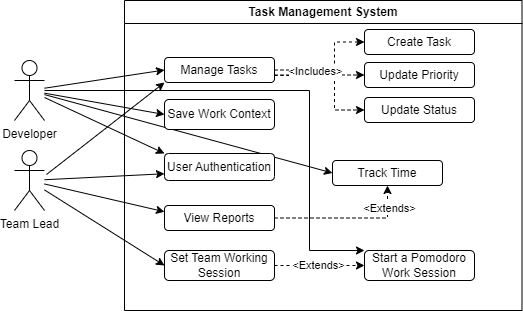

The diagram above was exported from draw.io. Its source (the exported page's mxGraphModel, read from the mxfile embedded in the PNG):
<mxGraphModel dx="1050" dy="530" grid="0" gridSize="10" guides="1" tooltips="1" connect="1" arrows="1" fold="1" page="1" pageScale="1" pageWidth="827" pageHeight="1169" background="#ffffff" math="0" shadow="0">
  <root>
    <mxCell id="0" />
    <mxCell id="1" parent="0" />
    <mxCell id="3GjBw_Cd5uOzwpcarM_d-30" style="rounded=0;orthogonalLoop=1;jettySize=auto;html=1;entryX=0;entryY=0.5;entryDx=0;entryDy=0;" parent="1" source="3GjBw_Cd5uOzwpcarM_d-19" target="3GjBw_Cd5uOzwpcarM_d-20" edge="1">
      <mxGeometry relative="1" as="geometry">
        <mxPoint x="230" y="110" as="targetPoint" />
      </mxGeometry>
    </mxCell>
    <mxCell id="3GjBw_Cd5uOzwpcarM_d-31" style="rounded=0;orthogonalLoop=1;jettySize=auto;html=1;entryX=0;entryY=0.5;entryDx=0;entryDy=0;" parent="1" source="3GjBw_Cd5uOzwpcarM_d-19" target="3GjBw_Cd5uOzwpcarM_d-27" edge="1">
      <mxGeometry relative="1" as="geometry">
        <mxPoint x="240" y="160" as="targetPoint" />
      </mxGeometry>
    </mxCell>
    <mxCell id="3GjBw_Cd5uOzwpcarM_d-32" style="rounded=0;orthogonalLoop=1;jettySize=auto;html=1;entryX=0;entryY=0.5;entryDx=0;entryDy=0;" parent="1" source="3GjBw_Cd5uOzwpcarM_d-19" target="3GjBw_Cd5uOzwpcarM_d-28" edge="1">
      <mxGeometry relative="1" as="geometry">
        <mxPoint x="240" y="220" as="targetPoint" />
      </mxGeometry>
    </mxCell>
    <mxCell id="3GjBw_Cd5uOzwpcarM_d-64" style="rounded=0;orthogonalLoop=1;jettySize=auto;html=1;entryX=0;entryY=0;entryDx=0;entryDy=0;edgeStyle=elbowEdgeStyle;" parent="1" source="3GjBw_Cd5uOzwpcarM_d-19" target="3GjBw_Cd5uOzwpcarM_d-62" edge="1">
      <mxGeometry relative="1" as="geometry">
        <Array as="points">
          <mxPoint x="415" y="240" />
        </Array>
      </mxGeometry>
    </mxCell>
    <mxCell id="3GjBw_Cd5uOzwpcarM_d-69" style="rounded=0;orthogonalLoop=1;jettySize=auto;html=1;entryX=0;entryY=0;entryDx=0;entryDy=0;" parent="1" source="3GjBw_Cd5uOzwpcarM_d-19" target="3GjBw_Cd5uOzwpcarM_d-67" edge="1">
      <mxGeometry relative="1" as="geometry" />
    </mxCell>
    <mxCell id="3GjBw_Cd5uOzwpcarM_d-19" value="Developer" style="shape=umlActor;verticalLabelPosition=bottom;verticalAlign=top;html=1;outlineConnect=0;" parent="1" vertex="1">
      <mxGeometry x="120" y="130" width="30" height="60" as="geometry" />
    </mxCell>
    <mxCell id="3GjBw_Cd5uOzwpcarM_d-34" style="rounded=0;orthogonalLoop=1;jettySize=auto;html=1;entryX=0;entryY=1;entryDx=0;entryDy=0;" parent="1" target="3GjBw_Cd5uOzwpcarM_d-20" edge="1">
      <mxGeometry relative="1" as="geometry">
        <mxPoint x="152" y="244" as="sourcePoint" />
        <mxPoint x="230" y="120" as="targetPoint" />
      </mxGeometry>
    </mxCell>
    <mxCell id="3GjBw_Cd5uOzwpcarM_d-39" style="rounded=0;orthogonalLoop=1;jettySize=auto;html=1;entryX=0;entryY=0.25;entryDx=0;entryDy=0;" parent="1" source="3GjBw_Cd5uOzwpcarM_d-21" target="3GjBw_Cd5uOzwpcarM_d-38" edge="1">
      <mxGeometry relative="1" as="geometry" />
    </mxCell>
    <mxCell id="3GjBw_Cd5uOzwpcarM_d-59" style="rounded=0;orthogonalLoop=1;jettySize=auto;html=1;entryX=0;entryY=0.5;entryDx=0;entryDy=0;" parent="1" source="3GjBw_Cd5uOzwpcarM_d-21" target="3GjBw_Cd5uOzwpcarM_d-58" edge="1">
      <mxGeometry relative="1" as="geometry" />
    </mxCell>
    <mxCell id="3GjBw_Cd5uOzwpcarM_d-68" style="rounded=0;orthogonalLoop=1;jettySize=auto;html=1;entryX=0;entryY=0.75;entryDx=0;entryDy=0;" parent="1" source="3GjBw_Cd5uOzwpcarM_d-21" target="3GjBw_Cd5uOzwpcarM_d-67" edge="1">
      <mxGeometry relative="1" as="geometry" />
    </mxCell>
    <mxCell id="3GjBw_Cd5uOzwpcarM_d-21" value="Team Lead" style="shape=umlActor;verticalLabelPosition=bottom;verticalAlign=top;html=1;outlineConnect=0;" parent="1" vertex="1">
      <mxGeometry x="120" y="220" width="30" height="60" as="geometry" />
    </mxCell>
    <mxCell id="3GjBw_Cd5uOzwpcarM_d-40" value="Task Management System" style="swimlane;whiteSpace=wrap;html=1;" parent="1" vertex="1">
      <mxGeometry x="230" y="70" width="397.5" height="310" as="geometry" />
    </mxCell>
    <mxCell id="3GjBw_Cd5uOzwpcarM_d-43" value="" style="edgeStyle=orthogonalEdgeStyle;rounded=0;orthogonalLoop=1;jettySize=auto;html=1;dashed=1;entryX=0;entryY=0.5;entryDx=0;entryDy=0;" parent="3GjBw_Cd5uOzwpcarM_d-40" source="3GjBw_Cd5uOzwpcarM_d-20" target="3GjBw_Cd5uOzwpcarM_d-42" edge="1">
      <mxGeometry relative="1" as="geometry">
        <mxPoint x="210" y="35" as="targetPoint" />
        <Array as="points">
          <mxPoint x="210" y="75" />
          <mxPoint x="210" y="42" />
        </Array>
      </mxGeometry>
    </mxCell>
    <mxCell id="3GjBw_Cd5uOzwpcarM_d-48" style="edgeStyle=orthogonalEdgeStyle;rounded=0;orthogonalLoop=1;jettySize=auto;html=1;dashed=1;" parent="3GjBw_Cd5uOzwpcarM_d-40" source="3GjBw_Cd5uOzwpcarM_d-20" target="3GjBw_Cd5uOzwpcarM_d-47" edge="1">
      <mxGeometry relative="1" as="geometry" />
    </mxCell>
    <mxCell id="3GjBw_Cd5uOzwpcarM_d-54" style="edgeStyle=orthogonalEdgeStyle;rounded=0;orthogonalLoop=1;jettySize=auto;html=1;entryX=0;entryY=0.5;entryDx=0;entryDy=0;dashed=1;" parent="3GjBw_Cd5uOzwpcarM_d-40" edge="1">
      <mxGeometry relative="1" as="geometry">
        <mxPoint x="150" y="74.5" as="sourcePoint" />
        <mxPoint x="240" y="109.5" as="targetPoint" />
        <Array as="points">
          <mxPoint x="210" y="75" />
          <mxPoint x="210" y="110" />
        </Array>
      </mxGeometry>
    </mxCell>
    <mxCell id="3GjBw_Cd5uOzwpcarM_d-55" value="&amp;lt;Includes&amp;gt;" style="edgeLabel;html=1;align=center;verticalAlign=middle;resizable=0;points=[];" parent="3GjBw_Cd5uOzwpcarM_d-54" vertex="1" connectable="0">
      <mxGeometry x="-0.616" y="2" relative="1" as="geometry">
        <mxPoint x="16" y="-2" as="offset" />
      </mxGeometry>
    </mxCell>
    <mxCell id="3GjBw_Cd5uOzwpcarM_d-20" value="Manage Tasks" style="rounded=1;whiteSpace=wrap;html=1;" parent="3GjBw_Cd5uOzwpcarM_d-40" vertex="1">
      <mxGeometry x="40" y="57" width="110" height="25" as="geometry" />
    </mxCell>
    <mxCell id="3GjBw_Cd5uOzwpcarM_d-27" value="Track Time" style="rounded=1;whiteSpace=wrap;html=1;" parent="3GjBw_Cd5uOzwpcarM_d-40" vertex="1">
      <mxGeometry x="208" y="160" width="110" height="25" as="geometry" />
    </mxCell>
    <mxCell id="3GjBw_Cd5uOzwpcarM_d-28" value="Save Work Context" style="rounded=1;whiteSpace=wrap;html=1;" parent="3GjBw_Cd5uOzwpcarM_d-40" vertex="1">
      <mxGeometry x="40" y="99" width="110" height="30" as="geometry" />
    </mxCell>
    <mxCell id="3GjBw_Cd5uOzwpcarM_d-56" style="edgeStyle=orthogonalEdgeStyle;rounded=0;orthogonalLoop=1;jettySize=auto;html=1;entryX=0.5;entryY=1;entryDx=0;entryDy=0;dashed=1;" parent="3GjBw_Cd5uOzwpcarM_d-40" source="3GjBw_Cd5uOzwpcarM_d-38" target="3GjBw_Cd5uOzwpcarM_d-27" edge="1">
      <mxGeometry relative="1" as="geometry">
        <Array as="points">
          <mxPoint x="263" y="218" />
        </Array>
      </mxGeometry>
    </mxCell>
    <mxCell id="3GjBw_Cd5uOzwpcarM_d-66" value="&amp;lt;Extends&amp;gt;" style="edgeLabel;html=1;align=center;verticalAlign=middle;resizable=0;points=[];" parent="3GjBw_Cd5uOzwpcarM_d-56" vertex="1" connectable="0">
      <mxGeometry x="0.6899" y="-1" relative="1" as="geometry">
        <mxPoint as="offset" />
      </mxGeometry>
    </mxCell>
    <mxCell id="3GjBw_Cd5uOzwpcarM_d-38" value="View Reports" style="rounded=1;whiteSpace=wrap;html=1;" parent="3GjBw_Cd5uOzwpcarM_d-40" vertex="1">
      <mxGeometry x="40" y="205" width="110" height="25" as="geometry" />
    </mxCell>
    <mxCell id="3GjBw_Cd5uOzwpcarM_d-42" value="Create Task" style="rounded=1;whiteSpace=wrap;html=1;" parent="3GjBw_Cd5uOzwpcarM_d-40" vertex="1">
      <mxGeometry x="240" y="29" width="110" height="25" as="geometry" />
    </mxCell>
    <mxCell id="3GjBw_Cd5uOzwpcarM_d-47" value="Update Priority" style="rounded=1;whiteSpace=wrap;html=1;" parent="3GjBw_Cd5uOzwpcarM_d-40" vertex="1">
      <mxGeometry x="240" y="62" width="110" height="25" as="geometry" />
    </mxCell>
    <mxCell id="3GjBw_Cd5uOzwpcarM_d-53" value="Update Status" style="rounded=1;whiteSpace=wrap;html=1;" parent="3GjBw_Cd5uOzwpcarM_d-40" vertex="1">
      <mxGeometry x="240" y="97" width="110" height="25" as="geometry" />
    </mxCell>
    <mxCell id="3GjBw_Cd5uOzwpcarM_d-63" value="" style="edgeStyle=orthogonalEdgeStyle;rounded=0;orthogonalLoop=1;jettySize=auto;html=1;dashed=1;" parent="3GjBw_Cd5uOzwpcarM_d-40" source="3GjBw_Cd5uOzwpcarM_d-58" target="3GjBw_Cd5uOzwpcarM_d-62" edge="1">
      <mxGeometry relative="1" as="geometry" />
    </mxCell>
    <mxCell id="3GjBw_Cd5uOzwpcarM_d-65" value="&amp;lt;Extends&amp;gt;" style="edgeLabel;html=1;align=center;verticalAlign=middle;resizable=0;points=[];" parent="3GjBw_Cd5uOzwpcarM_d-63" vertex="1" connectable="0">
      <mxGeometry x="-0.05" y="1" relative="1" as="geometry">
        <mxPoint as="offset" />
      </mxGeometry>
    </mxCell>
    <mxCell id="3GjBw_Cd5uOzwpcarM_d-58" value="Set Team Working Session" style="rounded=1;whiteSpace=wrap;html=1;" parent="3GjBw_Cd5uOzwpcarM_d-40" vertex="1">
      <mxGeometry x="40" y="250" width="110" height="30" as="geometry" />
    </mxCell>
    <mxCell id="3GjBw_Cd5uOzwpcarM_d-62" value="Start a Pomodoro Work Session" style="rounded=1;whiteSpace=wrap;html=1;" parent="3GjBw_Cd5uOzwpcarM_d-40" vertex="1">
      <mxGeometry x="240" y="250" width="110" height="30" as="geometry" />
    </mxCell>
    <mxCell id="3GjBw_Cd5uOzwpcarM_d-67" value="User Authentication" style="rounded=1;whiteSpace=wrap;html=1;" parent="3GjBw_Cd5uOzwpcarM_d-40" vertex="1">
      <mxGeometry x="40" y="153" width="110" height="27" as="geometry" />
    </mxCell>
  </root>
</mxGraphModel>